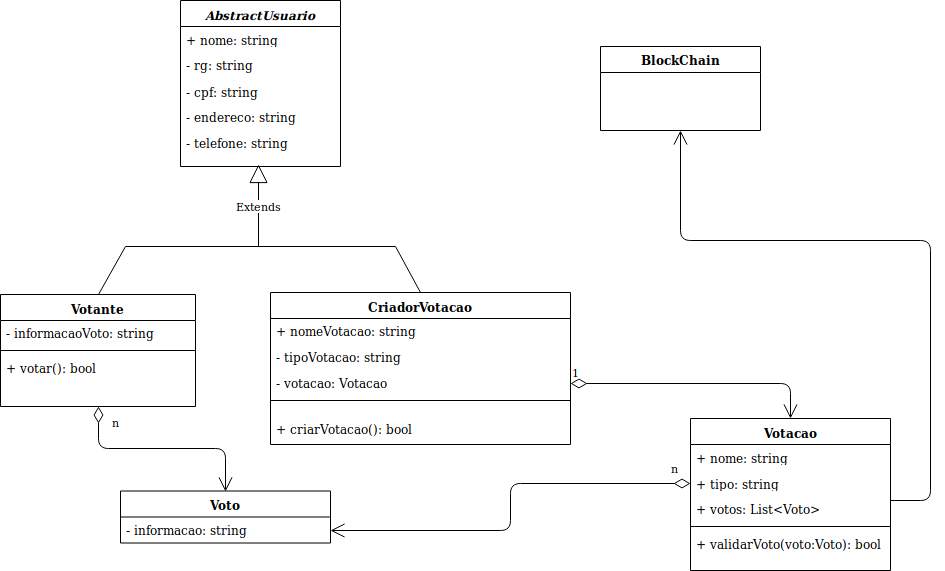

The diagram above was exported from draw.io. Its source (the exported page's mxGraphModel, read from the mxfile embedded in the PNG):
<mxGraphModel dx="2494" dy="779" grid="1" gridSize="10" guides="1" tooltips="1" connect="1" arrows="1" fold="1" page="1" pageScale="1" pageWidth="1100" pageHeight="850" background="#ffffff" math="0" shadow="0">
  <root>
    <mxCell id="0" />
    <mxCell id="1" parent="0" />
    <mxCell id="78961159f06e98e8-43" value="Votacao" style="swimlane;html=1;fontStyle=1;align=center;verticalAlign=top;childLayout=stackLayout;horizontal=1;startSize=26;horizontalStack=0;resizeParent=1;resizeLast=0;collapsible=1;marginBottom=0;swimlaneFillColor=#ffffff;rounded=0;shadow=0;comic=0;labelBackgroundColor=none;strokeColor=#000000;strokeWidth=1;fillColor=none;fontFamily=Verdana;fontSize=12;fontColor=#000000;" parent="1" vertex="1">
      <mxGeometry x="680" y="458" width="200" height="152" as="geometry" />
    </mxCell>
    <mxCell id="78961159f06e98e8-44" value="+ nome: string" style="text;html=1;strokeColor=none;fillColor=none;align=left;verticalAlign=top;spacingLeft=4;spacingRight=4;whiteSpace=wrap;overflow=hidden;rotatable=0;points=[[0,0.5],[1,0.5]];portConstraint=eastwest;" parent="78961159f06e98e8-43" vertex="1">
      <mxGeometry y="26" width="200" height="26" as="geometry" />
    </mxCell>
    <mxCell id="78961159f06e98e8-45" value="+ tipo: string" style="text;html=1;strokeColor=none;fillColor=none;align=left;verticalAlign=top;spacingLeft=4;spacingRight=4;whiteSpace=wrap;overflow=hidden;rotatable=0;points=[[0,0.5],[1,0.5]];portConstraint=eastwest;" parent="78961159f06e98e8-43" vertex="1">
      <mxGeometry y="52" width="200" height="26" as="geometry" />
    </mxCell>
    <mxCell id="V3DRs5654PdL_aaSXwFW-49" value="+ votos: List&lt;Voto&gt;" style="text;strokeColor=none;fillColor=none;align=left;verticalAlign=top;spacingLeft=4;spacingRight=4;overflow=hidden;rotatable=0;points=[[0,0.5],[1,0.5]];portConstraint=eastwest;" vertex="1" parent="78961159f06e98e8-43">
      <mxGeometry y="78" width="200" height="26" as="geometry" />
    </mxCell>
    <mxCell id="78961159f06e98e8-51" value="" style="line;html=1;strokeWidth=1;fillColor=none;align=left;verticalAlign=middle;spacingTop=-1;spacingLeft=3;spacingRight=3;rotatable=0;labelPosition=right;points=[];portConstraint=eastwest;" parent="78961159f06e98e8-43" vertex="1">
      <mxGeometry y="104" width="200" height="8" as="geometry" />
    </mxCell>
    <mxCell id="V3DRs5654PdL_aaSXwFW-44" value="+ validarVoto(voto:Voto): bool" style="text;html=1;strokeColor=none;fillColor=none;align=left;verticalAlign=top;spacingLeft=4;spacingRight=4;whiteSpace=wrap;overflow=hidden;rotatable=0;points=[[0,0.5],[1,0.5]];portConstraint=eastwest;" vertex="1" parent="78961159f06e98e8-43">
      <mxGeometry y="112" width="200" height="26" as="geometry" />
    </mxCell>
    <mxCell id="78961159f06e98e8-108" value="&lt;i&gt;AbstractUsuario&lt;/i&gt;" style="swimlane;html=1;fontStyle=1;align=center;verticalAlign=top;childLayout=stackLayout;horizontal=1;startSize=26;horizontalStack=0;resizeParent=1;resizeLast=0;collapsible=1;marginBottom=0;swimlaneFillColor=#ffffff;rounded=0;shadow=0;comic=0;labelBackgroundColor=none;strokeColor=#000000;strokeWidth=1;fillColor=none;fontFamily=Verdana;fontSize=12;fontColor=#000000;" parent="1" vertex="1">
      <mxGeometry x="170" y="40" width="160" height="166" as="geometry" />
    </mxCell>
    <mxCell id="78961159f06e98e8-109" value="+ nome: string" style="text;html=1;strokeColor=none;fillColor=none;align=left;verticalAlign=top;spacingLeft=4;spacingRight=4;whiteSpace=wrap;overflow=hidden;rotatable=0;points=[[0,0.5],[1,0.5]];portConstraint=eastwest;" parent="78961159f06e98e8-108" vertex="1">
      <mxGeometry y="26" width="160" height="26" as="geometry" />
    </mxCell>
    <mxCell id="V3DRs5654PdL_aaSXwFW-2" value="- rg: string" style="text;strokeColor=none;fillColor=none;align=left;verticalAlign=top;spacingLeft=4;spacingRight=4;overflow=hidden;rotatable=0;points=[[0,0.5],[1,0.5]];portConstraint=eastwest;" vertex="1" parent="78961159f06e98e8-108">
      <mxGeometry y="52" width="160" height="26" as="geometry" />
    </mxCell>
    <mxCell id="78961159f06e98e8-110" value="&lt;div&gt;- cpf: string&lt;/div&gt;&lt;div&gt;&lt;br&gt;&lt;/div&gt;" style="text;html=1;strokeColor=none;fillColor=none;align=left;verticalAlign=top;spacingLeft=4;spacingRight=4;whiteSpace=wrap;overflow=hidden;rotatable=0;points=[[0,0.5],[1,0.5]];portConstraint=eastwest;" parent="78961159f06e98e8-108" vertex="1">
      <mxGeometry y="78" width="160" height="26" as="geometry" />
    </mxCell>
    <mxCell id="V3DRs5654PdL_aaSXwFW-4" value="- endereco: string" style="text;strokeColor=none;fillColor=none;align=left;verticalAlign=top;spacingLeft=4;spacingRight=4;overflow=hidden;rotatable=0;points=[[0,0.5],[1,0.5]];portConstraint=eastwest;" vertex="1" parent="78961159f06e98e8-108">
      <mxGeometry y="104" width="160" height="26" as="geometry" />
    </mxCell>
    <mxCell id="V3DRs5654PdL_aaSXwFW-3" value="- telefone: string" style="text;strokeColor=none;fillColor=none;align=left;verticalAlign=top;spacingLeft=4;spacingRight=4;overflow=hidden;rotatable=0;points=[[0,0.5],[1,0.5]];portConstraint=eastwest;" vertex="1" parent="78961159f06e98e8-108">
      <mxGeometry y="130" width="160" height="26" as="geometry" />
    </mxCell>
    <mxCell id="V3DRs5654PdL_aaSXwFW-8" value="Votante" style="swimlane;html=1;fontStyle=1;align=center;verticalAlign=top;childLayout=stackLayout;horizontal=1;startSize=26;horizontalStack=0;resizeParent=1;resizeLast=0;collapsible=1;marginBottom=0;swimlaneFillColor=#ffffff;rounded=0;shadow=0;comic=0;labelBackgroundColor=none;strokeColor=#000000;strokeWidth=1;fillColor=none;fontFamily=Verdana;fontSize=12;fontColor=#000000;" vertex="1" parent="1">
      <mxGeometry x="-10" y="334" width="195" height="112" as="geometry" />
    </mxCell>
    <mxCell id="V3DRs5654PdL_aaSXwFW-48" value="- informacaoVoto: string" style="text;strokeColor=none;fillColor=none;align=left;verticalAlign=top;spacingLeft=4;spacingRight=4;overflow=hidden;rotatable=0;points=[[0,0.5],[1,0.5]];portConstraint=eastwest;" vertex="1" parent="V3DRs5654PdL_aaSXwFW-8">
      <mxGeometry y="26" width="195" height="26" as="geometry" />
    </mxCell>
    <mxCell id="V3DRs5654PdL_aaSXwFW-9" value="" style="line;html=1;strokeWidth=1;fillColor=none;align=left;verticalAlign=middle;spacingTop=-1;spacingLeft=3;spacingRight=3;rotatable=0;labelPosition=right;points=[];portConstraint=eastwest;" vertex="1" parent="V3DRs5654PdL_aaSXwFW-8">
      <mxGeometry y="52" width="195" height="8" as="geometry" />
    </mxCell>
    <mxCell id="V3DRs5654PdL_aaSXwFW-10" value="+ votar(): bool" style="text;html=1;strokeColor=none;fillColor=none;align=left;verticalAlign=top;spacingLeft=4;spacingRight=4;whiteSpace=wrap;overflow=hidden;rotatable=0;points=[[0,0.5],[1,0.5]];portConstraint=eastwest;" vertex="1" parent="V3DRs5654PdL_aaSXwFW-8">
      <mxGeometry y="60" width="195" height="26" as="geometry" />
    </mxCell>
    <mxCell id="V3DRs5654PdL_aaSXwFW-26" style="edgeStyle=orthogonalEdgeStyle;rounded=0;orthogonalLoop=1;jettySize=auto;html=1;exitX=1;exitY=0.5;exitDx=0;exitDy=0;" edge="1" parent="V3DRs5654PdL_aaSXwFW-8" source="V3DRs5654PdL_aaSXwFW-10" target="V3DRs5654PdL_aaSXwFW-10">
      <mxGeometry relative="1" as="geometry" />
    </mxCell>
    <mxCell id="V3DRs5654PdL_aaSXwFW-12" value="CriadorVotacao" style="swimlane;html=1;fontStyle=1;align=center;verticalAlign=top;childLayout=stackLayout;horizontal=1;startSize=26;horizontalStack=0;resizeParent=1;resizeLast=0;collapsible=1;marginBottom=0;swimlaneFillColor=#ffffff;rounded=0;shadow=0;comic=0;labelBackgroundColor=none;strokeColor=#000000;strokeWidth=1;fillColor=none;fontFamily=Verdana;fontSize=12;fontColor=#000000;" vertex="1" parent="1">
      <mxGeometry x="260" y="332" width="300" height="152" as="geometry" />
    </mxCell>
    <mxCell id="V3DRs5654PdL_aaSXwFW-39" value="+ nomeVotacao: string" style="text;strokeColor=none;fillColor=none;align=left;verticalAlign=top;spacingLeft=4;spacingRight=4;overflow=hidden;rotatable=0;points=[[0,0.5],[1,0.5]];portConstraint=eastwest;" vertex="1" parent="V3DRs5654PdL_aaSXwFW-12">
      <mxGeometry y="26" width="300" height="26" as="geometry" />
    </mxCell>
    <mxCell id="V3DRs5654PdL_aaSXwFW-40" value="- tipoVotacao: string" style="text;strokeColor=none;fillColor=none;align=left;verticalAlign=top;spacingLeft=4;spacingRight=4;overflow=hidden;rotatable=0;points=[[0,0.5],[1,0.5]];portConstraint=eastwest;" vertex="1" parent="V3DRs5654PdL_aaSXwFW-12">
      <mxGeometry y="52" width="300" height="26" as="geometry" />
    </mxCell>
    <mxCell id="V3DRs5654PdL_aaSXwFW-13" value="- votacao: Votacao" style="text;strokeColor=none;fillColor=none;align=left;verticalAlign=top;spacingLeft=4;spacingRight=4;overflow=hidden;rotatable=0;points=[[0,0.5],[1,0.5]];portConstraint=eastwest;" vertex="1" parent="V3DRs5654PdL_aaSXwFW-12">
      <mxGeometry y="78" width="300" height="26" as="geometry" />
    </mxCell>
    <mxCell id="V3DRs5654PdL_aaSXwFW-14" value="" style="line;html=1;strokeWidth=1;fillColor=none;align=left;verticalAlign=middle;spacingTop=-1;spacingLeft=3;spacingRight=3;rotatable=0;labelPosition=right;points=[];portConstraint=eastwest;" vertex="1" parent="V3DRs5654PdL_aaSXwFW-12">
      <mxGeometry y="104" width="300" height="8" as="geometry" />
    </mxCell>
    <mxCell id="V3DRs5654PdL_aaSXwFW-27" value="&lt;p style=&quot;line-height: 100%&quot;&gt;+ criarVotacao(): bool&lt;/p&gt;" style="text;html=1;strokeColor=none;fillColor=none;align=left;verticalAlign=top;spacingLeft=4;spacingRight=4;whiteSpace=wrap;overflow=hidden;rotatable=0;points=[[0,0.5],[1,0.5]];portConstraint=eastwest;" vertex="1" parent="V3DRs5654PdL_aaSXwFW-12">
      <mxGeometry y="112" width="300" height="40" as="geometry" />
    </mxCell>
    <mxCell id="V3DRs5654PdL_aaSXwFW-16" value="Extends" style="endArrow=block;endSize=16;endFill=0;html=1;entryX=0.519;entryY=1.154;entryDx=0;entryDy=0;entryPerimeter=0;" edge="1" parent="1">
      <mxGeometry width="160" relative="1" as="geometry">
        <mxPoint x="248" y="286" as="sourcePoint" />
        <mxPoint x="248" y="204" as="targetPoint" />
      </mxGeometry>
    </mxCell>
    <mxCell id="V3DRs5654PdL_aaSXwFW-18" value="" style="endArrow=none;html=1;" edge="1" parent="1">
      <mxGeometry width="50" height="50" relative="1" as="geometry">
        <mxPoint x="115" y="286" as="sourcePoint" />
        <mxPoint x="385" y="286" as="targetPoint" />
      </mxGeometry>
    </mxCell>
    <mxCell id="V3DRs5654PdL_aaSXwFW-19" value="" style="endArrow=none;html=1;exitX=0.5;exitY=0;exitDx=0;exitDy=0;" edge="1" parent="1" source="V3DRs5654PdL_aaSXwFW-8">
      <mxGeometry width="50" height="50" relative="1" as="geometry">
        <mxPoint x="205" y="423" as="sourcePoint" />
        <mxPoint x="115" y="286" as="targetPoint" />
      </mxGeometry>
    </mxCell>
    <mxCell id="V3DRs5654PdL_aaSXwFW-20" value="" style="endArrow=none;html=1;entryX=0.5;entryY=0;entryDx=0;entryDy=0;" edge="1" parent="1" target="V3DRs5654PdL_aaSXwFW-12">
      <mxGeometry width="50" height="50" relative="1" as="geometry">
        <mxPoint x="385" y="286" as="sourcePoint" />
        <mxPoint x="495" y="256" as="targetPoint" />
      </mxGeometry>
    </mxCell>
    <mxCell id="V3DRs5654PdL_aaSXwFW-28" value="Voto" style="swimlane;fontStyle=1;align=center;verticalAlign=top;childLayout=stackLayout;horizontal=1;startSize=26;horizontalStack=0;resizeParent=1;resizeParentMax=0;resizeLast=0;collapsible=1;marginBottom=0;" vertex="1" parent="1">
      <mxGeometry x="110" y="530.5" width="210" height="52" as="geometry" />
    </mxCell>
    <mxCell id="V3DRs5654PdL_aaSXwFW-29" value="- informacao: string" style="text;strokeColor=none;fillColor=none;align=left;verticalAlign=top;spacingLeft=4;spacingRight=4;overflow=hidden;rotatable=0;points=[[0,0.5],[1,0.5]];portConstraint=eastwest;" vertex="1" parent="V3DRs5654PdL_aaSXwFW-28">
      <mxGeometry y="26" width="210" height="26" as="geometry" />
    </mxCell>
    <mxCell id="V3DRs5654PdL_aaSXwFW-38" value="n" style="endArrow=open;html=1;endSize=12;startArrow=diamondThin;startSize=14;startFill=0;edgeStyle=orthogonalEdgeStyle;align=left;verticalAlign=bottom;exitX=0.5;exitY=1;exitDx=0;exitDy=0;entryX=0.5;entryY=0;entryDx=0;entryDy=0;" edge="1" parent="1" source="V3DRs5654PdL_aaSXwFW-8" target="V3DRs5654PdL_aaSXwFW-28">
      <mxGeometry x="-0.7736" y="12" relative="1" as="geometry">
        <mxPoint x="-10" y="590" as="sourcePoint" />
        <mxPoint x="150" y="590" as="targetPoint" />
        <mxPoint as="offset" />
      </mxGeometry>
    </mxCell>
    <mxCell id="V3DRs5654PdL_aaSXwFW-41" value="1" style="endArrow=open;html=1;endSize=12;startArrow=diamondThin;startSize=14;startFill=0;edgeStyle=orthogonalEdgeStyle;align=left;verticalAlign=bottom;exitX=1;exitY=0.5;exitDx=0;exitDy=0;entryX=0.5;entryY=0;entryDx=0;entryDy=0;" edge="1" parent="1" source="V3DRs5654PdL_aaSXwFW-13" target="78961159f06e98e8-43">
      <mxGeometry x="-1" y="3" relative="1" as="geometry">
        <mxPoint x="-10" y="700" as="sourcePoint" />
        <mxPoint x="150" y="700" as="targetPoint" />
      </mxGeometry>
    </mxCell>
    <mxCell id="V3DRs5654PdL_aaSXwFW-47" value="n" style="endArrow=open;html=1;endSize=12;startArrow=diamondThin;startSize=14;startFill=0;edgeStyle=orthogonalEdgeStyle;align=left;verticalAlign=bottom;exitX=0;exitY=0.5;exitDx=0;exitDy=0;entryX=1;entryY=0.5;entryDx=0;entryDy=0;" edge="1" parent="1" source="78961159f06e98e8-45" target="V3DRs5654PdL_aaSXwFW-29">
      <mxGeometry x="-0.895" y="-7" relative="1" as="geometry">
        <mxPoint x="590" y="650" as="sourcePoint" />
        <mxPoint x="867" y="799" as="targetPoint" />
        <mxPoint as="offset" />
      </mxGeometry>
    </mxCell>
    <mxCell id="V3DRs5654PdL_aaSXwFW-50" value="BlockChain" style="swimlane;fontStyle=1;align=center;verticalAlign=top;childLayout=stackLayout;horizontal=1;startSize=26;horizontalStack=0;resizeParent=1;resizeParentMax=0;resizeLast=0;collapsible=1;marginBottom=0;" vertex="1" parent="1">
      <mxGeometry x="590" y="86" width="160" height="84" as="geometry" />
    </mxCell>
    <mxCell id="V3DRs5654PdL_aaSXwFW-54" value="" style="endArrow=open;endFill=1;endSize=12;html=1;entryX=0.5;entryY=1;entryDx=0;entryDy=0;" edge="1" parent="1" target="V3DRs5654PdL_aaSXwFW-50">
      <mxGeometry width="160" relative="1" as="geometry">
        <mxPoint x="880" y="540" as="sourcePoint" />
        <mxPoint x="670" y="170" as="targetPoint" />
        <Array as="points">
          <mxPoint x="920" y="540" />
          <mxPoint x="920" y="280" />
          <mxPoint x="670" y="280" />
        </Array>
      </mxGeometry>
    </mxCell>
  </root>
</mxGraphModel>